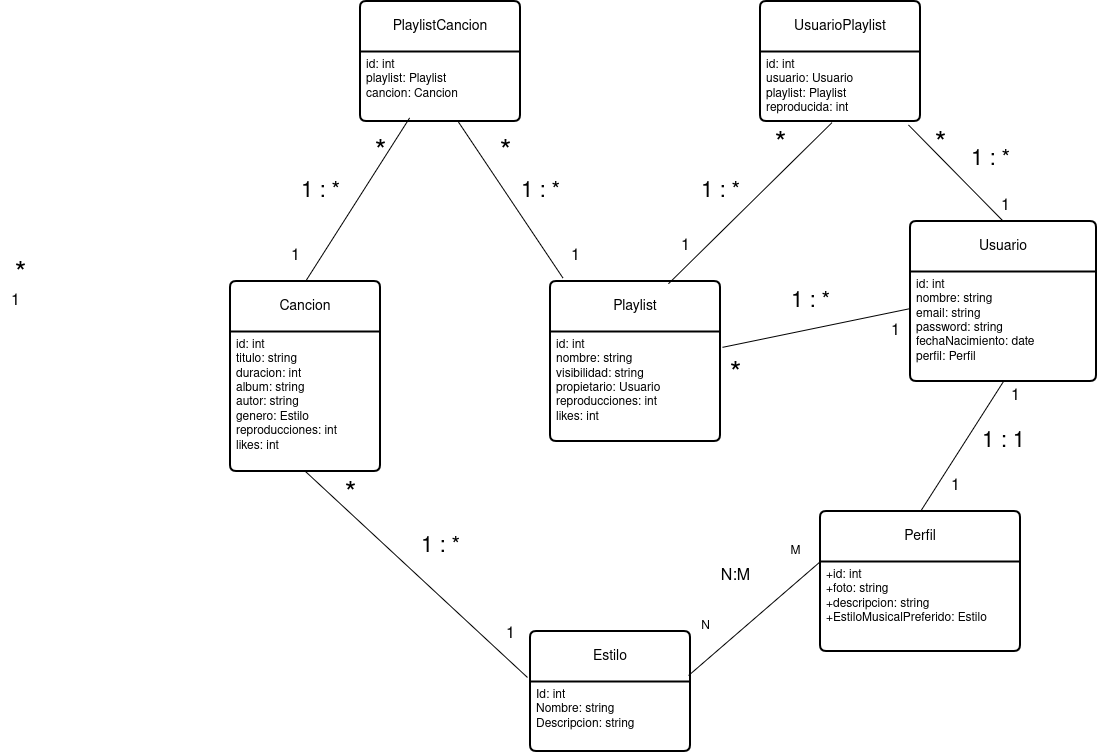

The diagram above was exported from draw.io. Its source (the exported page's mxGraphModel, read from the mxfile embedded in the PNG):
<mxGraphModel dx="2512" dy="853" grid="1" gridSize="10" guides="1" tooltips="1" connect="1" arrows="1" fold="1" page="1" pageScale="1" pageWidth="827" pageHeight="1169" math="0" shadow="0">
  <root>
    <mxCell id="0" />
    <mxCell id="1" parent="0" />
    <mxCell id="u360cqK-RKr2Ww8NjMrk-1" value="Playlist" style="swimlane;childLayout=stackLayout;horizontal=1;startSize=50;horizontalStack=0;rounded=1;fontSize=14;fontStyle=0;strokeWidth=2;resizeParent=0;resizeLast=1;shadow=0;dashed=0;align=center;arcSize=4;whiteSpace=wrap;html=1;" vertex="1" parent="1">
      <mxGeometry x="250" y="300" width="170" height="160" as="geometry" />
    </mxCell>
    <mxCell id="u360cqK-RKr2Ww8NjMrk-2" value="&lt;div&gt;id: int&lt;/div&gt;&lt;div&gt;nombre: string&lt;/div&gt;&lt;div&gt;visibilidad: string&lt;/div&gt;&lt;div&gt;propietario: Usuario&lt;/div&gt;&lt;div&gt;reproducciones: int&lt;/div&gt;&lt;div&gt;likes: int&lt;br&gt;&lt;/div&gt;" style="align=left;strokeColor=none;fillColor=none;spacingLeft=4;fontSize=12;verticalAlign=top;resizable=0;rotatable=0;part=1;html=1;" vertex="1" parent="u360cqK-RKr2Ww8NjMrk-1">
      <mxGeometry y="50" width="170" height="110" as="geometry" />
    </mxCell>
    <mxCell id="u360cqK-RKr2Ww8NjMrk-3" value="Perfil" style="swimlane;childLayout=stackLayout;horizontal=1;startSize=50;horizontalStack=0;rounded=1;fontSize=14;fontStyle=0;strokeWidth=2;resizeParent=0;resizeLast=1;shadow=0;dashed=0;align=center;arcSize=4;whiteSpace=wrap;html=1;" vertex="1" parent="1">
      <mxGeometry x="520" y="530" width="200" height="140" as="geometry" />
    </mxCell>
    <mxCell id="u360cqK-RKr2Ww8NjMrk-4" value="+id: int&lt;br&gt;+foto: string&lt;br&gt;&lt;div&gt;+descripcion: string&lt;/div&gt;&lt;div&gt;+EstiloMusicalPreferido: Estilo&lt;/div&gt;" style="align=left;strokeColor=none;fillColor=none;spacingLeft=4;fontSize=12;verticalAlign=top;resizable=0;rotatable=0;part=1;html=1;" vertex="1" parent="u360cqK-RKr2Ww8NjMrk-3">
      <mxGeometry y="50" width="200" height="90" as="geometry" />
    </mxCell>
    <mxCell id="u360cqK-RKr2Ww8NjMrk-5" value="UsuarioPlaylist" style="swimlane;childLayout=stackLayout;horizontal=1;startSize=50;horizontalStack=0;rounded=1;fontSize=14;fontStyle=0;strokeWidth=2;resizeParent=0;resizeLast=1;shadow=0;dashed=0;align=center;arcSize=4;whiteSpace=wrap;html=1;" vertex="1" parent="1">
      <mxGeometry x="460" y="20" width="160" height="120" as="geometry" />
    </mxCell>
    <mxCell id="u360cqK-RKr2Ww8NjMrk-6" value="&lt;div&gt;id: int&lt;/div&gt;&lt;div&gt;usuario: Usuario&lt;/div&gt;&lt;div&gt;playlist: Playlist&lt;/div&gt;&lt;div&gt;reproducida: int&lt;br&gt;&lt;/div&gt;" style="align=left;strokeColor=none;fillColor=none;spacingLeft=4;fontSize=12;verticalAlign=top;resizable=0;rotatable=0;part=1;html=1;" vertex="1" parent="u360cqK-RKr2Ww8NjMrk-5">
      <mxGeometry y="50" width="160" height="70" as="geometry" />
    </mxCell>
    <mxCell id="u360cqK-RKr2Ww8NjMrk-7" value="Cancion" style="swimlane;childLayout=stackLayout;horizontal=1;startSize=50;horizontalStack=0;rounded=1;fontSize=14;fontStyle=0;strokeWidth=2;resizeParent=0;resizeLast=1;shadow=0;dashed=0;align=center;arcSize=4;whiteSpace=wrap;html=1;" vertex="1" parent="1">
      <mxGeometry x="-70" y="300" width="150" height="190" as="geometry" />
    </mxCell>
    <mxCell id="u360cqK-RKr2Ww8NjMrk-8" value="&lt;div&gt;id: int&lt;/div&gt;&lt;div&gt;titulo: string&lt;/div&gt;&lt;div&gt;duracion: int&lt;/div&gt;&lt;div&gt;album: string&lt;/div&gt;&lt;div&gt;autor: string&lt;/div&gt;&lt;div&gt;genero: Estilo&lt;/div&gt;&lt;div&gt;reproducciones: int&lt;/div&gt;&lt;div&gt;likes: int&lt;br&gt;&lt;/div&gt;" style="align=left;strokeColor=none;fillColor=none;spacingLeft=4;fontSize=12;verticalAlign=top;resizable=0;rotatable=0;part=1;html=1;" vertex="1" parent="u360cqK-RKr2Ww8NjMrk-7">
      <mxGeometry y="50" width="150" height="140" as="geometry" />
    </mxCell>
    <mxCell id="u360cqK-RKr2Ww8NjMrk-9" value="Usuario" style="swimlane;childLayout=stackLayout;horizontal=1;startSize=50;horizontalStack=0;rounded=1;fontSize=14;fontStyle=0;strokeWidth=2;resizeParent=0;resizeLast=1;shadow=0;dashed=0;align=center;arcSize=4;whiteSpace=wrap;html=1;" vertex="1" parent="1">
      <mxGeometry x="610" y="240" width="186" height="160" as="geometry" />
    </mxCell>
    <mxCell id="u360cqK-RKr2Ww8NjMrk-10" value="&lt;div&gt;id: int&lt;/div&gt;&lt;div&gt;nombre: string&lt;/div&gt;&lt;div&gt;email: string&lt;/div&gt;&lt;div&gt;password: string&lt;/div&gt;&lt;div&gt;fechaNacimiento: date&lt;/div&gt;&lt;div&gt;perfil: Perfil&lt;br&gt;&lt;/div&gt;&lt;div&gt;&lt;br&gt;&lt;/div&gt;" style="align=left;strokeColor=none;fillColor=none;spacingLeft=4;fontSize=12;verticalAlign=top;resizable=0;rotatable=0;part=1;html=1;" vertex="1" parent="u360cqK-RKr2Ww8NjMrk-9">
      <mxGeometry y="50" width="186" height="110" as="geometry" />
    </mxCell>
    <mxCell id="u360cqK-RKr2Ww8NjMrk-11" value="Estilo" style="swimlane;childLayout=stackLayout;horizontal=1;startSize=50;horizontalStack=0;rounded=1;fontSize=14;fontStyle=0;strokeWidth=2;resizeParent=0;resizeLast=1;shadow=0;dashed=0;align=center;arcSize=4;whiteSpace=wrap;html=1;" vertex="1" parent="1">
      <mxGeometry x="230" y="650" width="160" height="120" as="geometry" />
    </mxCell>
    <mxCell id="u360cqK-RKr2Ww8NjMrk-12" value="Id: int&lt;br&gt;Nombre: string&lt;br&gt;Descripcion: string" style="align=left;strokeColor=none;fillColor=none;spacingLeft=4;fontSize=12;verticalAlign=top;resizable=0;rotatable=0;part=1;html=1;" vertex="1" parent="u360cqK-RKr2Ww8NjMrk-11">
      <mxGeometry y="50" width="160" height="70" as="geometry" />
    </mxCell>
    <mxCell id="u360cqK-RKr2Ww8NjMrk-13" value="PlaylistCancion" style="swimlane;childLayout=stackLayout;horizontal=1;startSize=50;horizontalStack=0;rounded=1;fontSize=14;fontStyle=0;strokeWidth=2;resizeParent=0;resizeLast=1;shadow=0;dashed=0;align=center;arcSize=4;whiteSpace=wrap;html=1;" vertex="1" parent="1">
      <mxGeometry x="60" y="20" width="160" height="120" as="geometry" />
    </mxCell>
    <mxCell id="u360cqK-RKr2Ww8NjMrk-14" value="&lt;div&gt;id: int&lt;/div&gt;&lt;div&gt;playlist: Playlist&lt;/div&gt;&lt;div&gt;cancion: Cancion&lt;br&gt;&lt;/div&gt;" style="align=left;strokeColor=none;fillColor=none;spacingLeft=4;fontSize=12;verticalAlign=top;resizable=0;rotatable=0;part=1;html=1;" vertex="1" parent="u360cqK-RKr2Ww8NjMrk-13">
      <mxGeometry y="50" width="160" height="70" as="geometry" />
    </mxCell>
    <mxCell id="u360cqK-RKr2Ww8NjMrk-23" value="" style="endArrow=none;html=1;rounded=0;exitX=0.5;exitY=1;exitDx=0;exitDy=0;entryX=-0.019;entryY=0.383;entryDx=0;entryDy=0;entryPerimeter=0;" edge="1" parent="1" source="u360cqK-RKr2Ww8NjMrk-8" target="u360cqK-RKr2Ww8NjMrk-11">
      <mxGeometry relative="1" as="geometry">
        <mxPoint x="40" y="550" as="sourcePoint" />
        <mxPoint x="200" y="550" as="targetPoint" />
      </mxGeometry>
    </mxCell>
    <mxCell id="u360cqK-RKr2Ww8NjMrk-27" value="&lt;font style=&quot;font-size: 16px;&quot;&gt;1&lt;/font&gt;" style="text;html=1;align=center;verticalAlign=middle;resizable=0;points=[];autosize=1;strokeColor=none;fillColor=none;" vertex="1" parent="1">
      <mxGeometry x="195" y="638" width="30" height="30" as="geometry" />
    </mxCell>
    <mxCell id="u360cqK-RKr2Ww8NjMrk-28" value="&lt;font style=&quot;font-size: 30px;&quot;&gt;*&lt;/font&gt;" style="text;html=1;align=center;verticalAlign=middle;resizable=0;points=[];autosize=1;strokeColor=none;fillColor=none;" vertex="1" parent="1">
      <mxGeometry x="30" y="490" width="40" height="50" as="geometry" />
    </mxCell>
    <mxCell id="u360cqK-RKr2Ww8NjMrk-29" value="&lt;font style=&quot;font-size: 30px;&quot;&gt;*&lt;/font&gt;" style="text;html=1;align=center;verticalAlign=middle;resizable=0;points=[];autosize=1;strokeColor=none;fillColor=none;" vertex="1" parent="1">
      <mxGeometry x="-300" y="270" width="40" height="50" as="geometry" />
    </mxCell>
    <mxCell id="u360cqK-RKr2Ww8NjMrk-30" value="&lt;font style=&quot;font-size: 16px;&quot;&gt;1&lt;/font&gt;" style="text;html=1;align=center;verticalAlign=middle;resizable=0;points=[];autosize=1;strokeColor=none;fillColor=none;" vertex="1" parent="1">
      <mxGeometry x="-300" y="305" width="30" height="30" as="geometry" />
    </mxCell>
    <mxCell id="u360cqK-RKr2Ww8NjMrk-31" value="" style="endArrow=none;html=1;rounded=0;exitX=0.988;exitY=0.367;exitDx=0;exitDy=0;exitPerimeter=0;entryX=0;entryY=0;entryDx=0;entryDy=0;" edge="1" parent="1" source="u360cqK-RKr2Ww8NjMrk-11" target="u360cqK-RKr2Ww8NjMrk-4">
      <mxGeometry width="50" height="50" relative="1" as="geometry">
        <mxPoint x="450" y="440" as="sourcePoint" />
        <mxPoint x="500" y="390" as="targetPoint" />
      </mxGeometry>
    </mxCell>
    <mxCell id="u360cqK-RKr2Ww8NjMrk-32" value="N" style="text;html=1;align=center;verticalAlign=middle;resizable=0;points=[];autosize=1;strokeColor=none;fillColor=none;" vertex="1" parent="1">
      <mxGeometry x="390" y="630" width="30" height="30" as="geometry" />
    </mxCell>
    <mxCell id="u360cqK-RKr2Ww8NjMrk-33" value="M" style="text;html=1;align=center;verticalAlign=middle;resizable=0;points=[];autosize=1;strokeColor=none;fillColor=none;" vertex="1" parent="1">
      <mxGeometry x="480" y="555" width="30" height="30" as="geometry" />
    </mxCell>
    <mxCell id="u360cqK-RKr2Ww8NjMrk-34" value="&lt;font style=&quot;font-size: 16px;&quot;&gt;N:M&lt;/font&gt;" style="text;html=1;align=center;verticalAlign=middle;resizable=0;points=[];autosize=1;strokeColor=none;fillColor=none;" vertex="1" parent="1">
      <mxGeometry x="410" y="580" width="50" height="30" as="geometry" />
    </mxCell>
    <mxCell id="u360cqK-RKr2Ww8NjMrk-35" value="&lt;font style=&quot;font-size: 22px;&quot;&gt;1 : *&lt;/font&gt;" style="text;html=1;align=center;verticalAlign=middle;resizable=0;points=[];autosize=1;strokeColor=none;fillColor=none;" vertex="1" parent="1">
      <mxGeometry x="110" y="545" width="60" height="40" as="geometry" />
    </mxCell>
    <mxCell id="u360cqK-RKr2Ww8NjMrk-36" value="" style="endArrow=none;html=1;rounded=0;exitX=0.5;exitY=0;exitDx=0;exitDy=0;entryX=0.307;entryY=0.949;entryDx=0;entryDy=0;entryPerimeter=0;" edge="1" parent="1" source="u360cqK-RKr2Ww8NjMrk-7" target="u360cqK-RKr2Ww8NjMrk-14">
      <mxGeometry width="50" height="50" relative="1" as="geometry">
        <mxPoint x="450" y="440" as="sourcePoint" />
        <mxPoint x="500" y="390" as="targetPoint" />
      </mxGeometry>
    </mxCell>
    <mxCell id="u360cqK-RKr2Ww8NjMrk-37" value="&lt;font style=&quot;font-size: 16px;&quot;&gt;1&lt;/font&gt;" style="text;html=1;align=center;verticalAlign=middle;resizable=0;points=[];autosize=1;strokeColor=none;fillColor=none;" vertex="1" parent="1">
      <mxGeometry x="-20" y="260" width="30" height="30" as="geometry" />
    </mxCell>
    <mxCell id="u360cqK-RKr2Ww8NjMrk-38" value="&lt;font style=&quot;font-size: 30px;&quot;&gt;*&lt;/font&gt;" style="text;html=1;align=center;verticalAlign=middle;resizable=0;points=[];autosize=1;strokeColor=none;fillColor=none;" vertex="1" parent="1">
      <mxGeometry x="60" y="147.69" width="40" height="50" as="geometry" />
    </mxCell>
    <mxCell id="u360cqK-RKr2Ww8NjMrk-39" value="" style="endArrow=none;html=1;rounded=0;entryX=0.675;entryY=1.033;entryDx=0;entryDy=0;entryPerimeter=0;exitX=0.134;exitY=-0.008;exitDx=0;exitDy=0;exitPerimeter=0;" edge="1" parent="1">
      <mxGeometry width="50" height="50" relative="1" as="geometry">
        <mxPoint x="262.38999999999976" y="296.41" as="sourcePoint" />
        <mxPoint x="157.61" y="139.99999999999994" as="targetPoint" />
      </mxGeometry>
    </mxCell>
    <mxCell id="u360cqK-RKr2Ww8NjMrk-40" value="&lt;font style=&quot;font-size: 16px;&quot;&gt;1&lt;/font&gt;" style="text;html=1;align=center;verticalAlign=middle;resizable=0;points=[];autosize=1;strokeColor=none;fillColor=none;" vertex="1" parent="1">
      <mxGeometry x="260" y="260" width="30" height="30" as="geometry" />
    </mxCell>
    <mxCell id="u360cqK-RKr2Ww8NjMrk-41" value="&lt;font style=&quot;font-size: 30px;&quot;&gt;*&lt;/font&gt;" style="text;html=1;align=center;verticalAlign=middle;resizable=0;points=[];autosize=1;strokeColor=none;fillColor=none;" vertex="1" parent="1">
      <mxGeometry x="184.61" y="147.69" width="40" height="50" as="geometry" />
    </mxCell>
    <mxCell id="u360cqK-RKr2Ww8NjMrk-42" value="" style="endArrow=none;html=1;rounded=0;entryX=0.447;entryY=1.016;entryDx=0;entryDy=0;entryPerimeter=0;exitX=0.694;exitY=0.014;exitDx=0;exitDy=0;exitPerimeter=0;" edge="1" parent="1" source="u360cqK-RKr2Ww8NjMrk-1" target="u360cqK-RKr2Ww8NjMrk-6">
      <mxGeometry width="50" height="50" relative="1" as="geometry">
        <mxPoint x="360" y="290" as="sourcePoint" />
        <mxPoint x="500" y="390" as="targetPoint" />
      </mxGeometry>
    </mxCell>
    <mxCell id="u360cqK-RKr2Ww8NjMrk-43" value="&lt;font style=&quot;font-size: 30px;&quot;&gt;*&lt;/font&gt;" style="text;html=1;align=center;verticalAlign=middle;resizable=0;points=[];autosize=1;strokeColor=none;fillColor=none;" vertex="1" parent="1">
      <mxGeometry x="460" y="140" width="40" height="50" as="geometry" />
    </mxCell>
    <mxCell id="u360cqK-RKr2Ww8NjMrk-44" value="&lt;font style=&quot;font-size: 16px;&quot;&gt;1&lt;/font&gt;" style="text;html=1;align=center;verticalAlign=middle;resizable=0;points=[];autosize=1;strokeColor=none;fillColor=none;" vertex="1" parent="1">
      <mxGeometry x="370" y="250" width="30" height="30" as="geometry" />
    </mxCell>
    <mxCell id="u360cqK-RKr2Ww8NjMrk-45" value="&lt;font style=&quot;font-size: 30px;&quot;&gt;*&lt;/font&gt;" style="text;html=1;align=center;verticalAlign=middle;resizable=0;points=[];autosize=1;strokeColor=none;fillColor=none;" vertex="1" parent="1">
      <mxGeometry x="620" y="140" width="40" height="50" as="geometry" />
    </mxCell>
    <mxCell id="u360cqK-RKr2Ww8NjMrk-46" value="" style="endArrow=none;html=1;rounded=0;entryX=0.925;entryY=1.05;entryDx=0;entryDy=0;entryPerimeter=0;exitX=0.5;exitY=0;exitDx=0;exitDy=0;" edge="1" parent="1" source="u360cqK-RKr2Ww8NjMrk-9" target="u360cqK-RKr2Ww8NjMrk-6">
      <mxGeometry width="50" height="50" relative="1" as="geometry">
        <mxPoint x="378" y="312" as="sourcePoint" />
        <mxPoint x="542" y="151" as="targetPoint" />
      </mxGeometry>
    </mxCell>
    <mxCell id="u360cqK-RKr2Ww8NjMrk-47" value="" style="endArrow=none;html=1;rounded=0;exitX=0.5;exitY=0;exitDx=0;exitDy=0;entryX=0.5;entryY=1;entryDx=0;entryDy=0;" edge="1" parent="1" source="u360cqK-RKr2Ww8NjMrk-3" target="u360cqK-RKr2Ww8NjMrk-10">
      <mxGeometry width="50" height="50" relative="1" as="geometry">
        <mxPoint x="450" y="440" as="sourcePoint" />
        <mxPoint x="500" y="390" as="targetPoint" />
      </mxGeometry>
    </mxCell>
    <mxCell id="u360cqK-RKr2Ww8NjMrk-49" value="&lt;font style=&quot;font-size: 16px;&quot;&gt;1&lt;/font&gt;" style="text;html=1;align=center;verticalAlign=middle;resizable=0;points=[];autosize=1;strokeColor=none;fillColor=none;" vertex="1" parent="1">
      <mxGeometry x="690" y="210" width="30" height="30" as="geometry" />
    </mxCell>
    <mxCell id="u360cqK-RKr2Ww8NjMrk-50" value="&lt;font style=&quot;font-size: 16px;&quot;&gt;1&lt;/font&gt;" style="text;html=1;align=center;verticalAlign=middle;resizable=0;points=[];autosize=1;strokeColor=none;fillColor=none;" vertex="1" parent="1">
      <mxGeometry x="700" y="400" width="30" height="30" as="geometry" />
    </mxCell>
    <mxCell id="u360cqK-RKr2Ww8NjMrk-51" value="&lt;font style=&quot;font-size: 16px;&quot;&gt;1&lt;/font&gt;" style="text;html=1;align=center;verticalAlign=middle;resizable=0;points=[];autosize=1;strokeColor=none;fillColor=none;" vertex="1" parent="1">
      <mxGeometry x="640" y="490" width="30" height="30" as="geometry" />
    </mxCell>
    <mxCell id="u360cqK-RKr2Ww8NjMrk-52" value="&lt;font style=&quot;font-size: 16px;&quot;&gt;1&lt;/font&gt;" style="text;html=1;align=center;verticalAlign=middle;resizable=0;points=[];autosize=1;strokeColor=none;fillColor=none;" vertex="1" parent="1">
      <mxGeometry x="580" y="335" width="30" height="30" as="geometry" />
    </mxCell>
    <mxCell id="u360cqK-RKr2Ww8NjMrk-53" value="" style="endArrow=none;html=1;rounded=0;exitX=1.012;exitY=0.144;exitDx=0;exitDy=0;entryX=0.002;entryY=0.336;entryDx=0;entryDy=0;exitPerimeter=0;entryPerimeter=0;" edge="1" parent="1" source="u360cqK-RKr2Ww8NjMrk-2" target="u360cqK-RKr2Ww8NjMrk-10">
      <mxGeometry width="50" height="50" relative="1" as="geometry">
        <mxPoint x="630" y="540" as="sourcePoint" />
        <mxPoint x="713" y="410" as="targetPoint" />
      </mxGeometry>
    </mxCell>
    <mxCell id="u360cqK-RKr2Ww8NjMrk-54" value="&lt;font style=&quot;font-size: 30px;&quot;&gt;*&lt;/font&gt;" style="text;html=1;align=center;verticalAlign=middle;resizable=0;points=[];autosize=1;strokeColor=none;fillColor=none;" vertex="1" parent="1">
      <mxGeometry x="415" y="370" width="40" height="50" as="geometry" />
    </mxCell>
    <mxCell id="u360cqK-RKr2Ww8NjMrk-56" value="&lt;font style=&quot;font-size: 22px;&quot;&gt;1 : 1&lt;/font&gt;" style="text;html=1;align=center;verticalAlign=middle;resizable=0;points=[];autosize=1;strokeColor=none;fillColor=none;" vertex="1" parent="1">
      <mxGeometry x="668" y="440" width="70" height="40" as="geometry" />
    </mxCell>
    <mxCell id="u360cqK-RKr2Ww8NjMrk-57" value="&lt;font style=&quot;font-size: 22px;&quot;&gt;1 : *&lt;/font&gt;" style="text;html=1;align=center;verticalAlign=middle;resizable=0;points=[];autosize=1;strokeColor=none;fillColor=none;" vertex="1" parent="1">
      <mxGeometry x="480" y="300" width="60" height="40" as="geometry" />
    </mxCell>
    <mxCell id="u360cqK-RKr2Ww8NjMrk-58" value="&lt;font style=&quot;font-size: 22px;&quot;&gt;1 : *&lt;/font&gt;" style="text;html=1;align=center;verticalAlign=middle;resizable=0;points=[];autosize=1;strokeColor=none;fillColor=none;" vertex="1" parent="1">
      <mxGeometry x="390" y="190" width="60" height="40" as="geometry" />
    </mxCell>
    <mxCell id="u360cqK-RKr2Ww8NjMrk-59" value="&lt;font style=&quot;font-size: 22px;&quot;&gt;1 : *&lt;/font&gt;" style="text;html=1;align=center;verticalAlign=middle;resizable=0;points=[];autosize=1;strokeColor=none;fillColor=none;" vertex="1" parent="1">
      <mxGeometry x="210" y="190" width="60" height="40" as="geometry" />
    </mxCell>
    <mxCell id="u360cqK-RKr2Ww8NjMrk-60" value="&lt;font style=&quot;font-size: 22px;&quot;&gt;1 : *&lt;/font&gt;" style="text;html=1;align=center;verticalAlign=middle;resizable=0;points=[];autosize=1;strokeColor=none;fillColor=none;" vertex="1" parent="1">
      <mxGeometry x="-10" y="190" width="60" height="40" as="geometry" />
    </mxCell>
    <mxCell id="u360cqK-RKr2Ww8NjMrk-61" value="&lt;font style=&quot;font-size: 22px;&quot;&gt;1 : *&lt;/font&gt;" style="text;html=1;align=center;verticalAlign=middle;resizable=0;points=[];autosize=1;strokeColor=none;fillColor=none;" vertex="1" parent="1">
      <mxGeometry x="660" y="157.69" width="60" height="40" as="geometry" />
    </mxCell>
  </root>
</mxGraphModel>